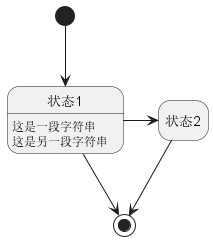

The diagram above was rendered by PlantUML. Its source (embedded in the PNG):
@startuml
hide empty description
[*] --> 状态1
状态1 --> [*]
状态1 : 这是一段字符串
状态1 : 这是另一段字符串

状态1 -> 状态2
状态2 --> [*]
@enduml